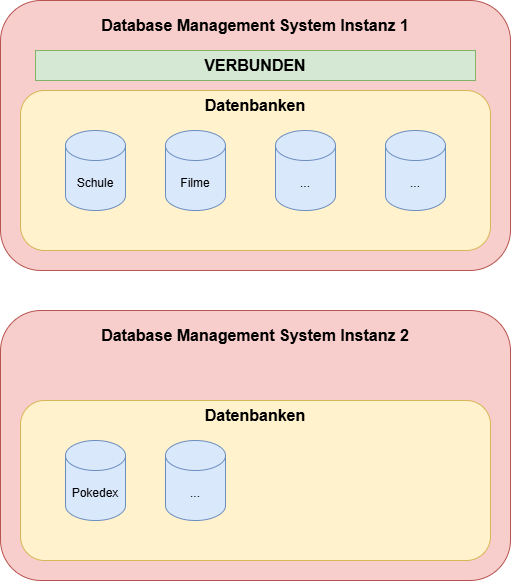

The diagram above was exported from draw.io. Its source (the exported page's mxGraphModel, read from the mxfile embedded in the PNG):
<mxGraphModel dx="568" dy="2003" grid="1" gridSize="10" guides="1" tooltips="1" connect="1" arrows="1" fold="1" page="1" pageScale="1" pageWidth="850" pageHeight="1100" math="0" shadow="0">
  <root>
    <mxCell id="0" />
    <mxCell id="1" parent="0" />
    <mxCell id="2" value="" style="rounded=1;whiteSpace=wrap;html=1;fillColor=#f8cecc;strokeColor=#b85450;" vertex="1" parent="1">
      <mxGeometry x="190" y="-1040" width="510" height="270" as="geometry" />
    </mxCell>
    <mxCell id="7" value="" style="rounded=1;whiteSpace=wrap;html=1;fillColor=#fff2cc;strokeColor=#d6b656;" vertex="1" parent="1">
      <mxGeometry x="210" y="-950" width="470" height="160" as="geometry" />
    </mxCell>
    <mxCell id="3" value="Database Management System Instanz 1" style="text;html=1;align=center;verticalAlign=middle;whiteSpace=wrap;rounded=0;fontSize=16;fontStyle=1" vertex="1" parent="1">
      <mxGeometry x="225" y="-1030" width="440" height="30" as="geometry" />
    </mxCell>
    <mxCell id="4" value="..." style="shape=cylinder3;whiteSpace=wrap;html=1;boundedLbl=1;backgroundOutline=1;size=15;fillColor=#dae8fc;strokeColor=#6c8ebf;" vertex="1" parent="1">
      <mxGeometry x="465" y="-910" width="60" height="80" as="geometry" />
    </mxCell>
    <mxCell id="5" value="Filme" style="shape=cylinder3;whiteSpace=wrap;html=1;boundedLbl=1;backgroundOutline=1;size=15;fillColor=#dae8fc;strokeColor=#6c8ebf;" vertex="1" parent="1">
      <mxGeometry x="355" y="-910" width="60" height="80" as="geometry" />
    </mxCell>
    <mxCell id="6" value="Schule" style="shape=cylinder3;whiteSpace=wrap;html=1;boundedLbl=1;backgroundOutline=1;size=15;fillColor=#dae8fc;strokeColor=#6c8ebf;" vertex="1" parent="1">
      <mxGeometry x="255" y="-910" width="60" height="80" as="geometry" />
    </mxCell>
    <mxCell id="8" value="..." style="shape=cylinder3;whiteSpace=wrap;html=1;boundedLbl=1;backgroundOutline=1;size=15;fillColor=#dae8fc;strokeColor=#6c8ebf;" vertex="1" parent="1">
      <mxGeometry x="575" y="-910" width="60" height="80" as="geometry" />
    </mxCell>
    <mxCell id="9" value="Datenbanken" style="text;html=1;align=center;verticalAlign=middle;whiteSpace=wrap;rounded=0;fontSize=16;fontStyle=1" vertex="1" parent="1">
      <mxGeometry x="225" y="-950" width="440" height="30" as="geometry" />
    </mxCell>
    <mxCell id="10" value="" style="rounded=1;whiteSpace=wrap;html=1;fillColor=#f8cecc;strokeColor=#b85450;" vertex="1" parent="1">
      <mxGeometry x="190" y="-730" width="510" height="270" as="geometry" />
    </mxCell>
    <mxCell id="11" value="" style="rounded=1;whiteSpace=wrap;html=1;fillColor=#fff2cc;strokeColor=#d6b656;" vertex="1" parent="1">
      <mxGeometry x="210" y="-640" width="470" height="160" as="geometry" />
    </mxCell>
    <mxCell id="12" value="Database Management System Instanz 2" style="text;html=1;align=center;verticalAlign=middle;whiteSpace=wrap;rounded=0;fontSize=16;fontStyle=1" vertex="1" parent="1">
      <mxGeometry x="225" y="-720" width="440" height="30" as="geometry" />
    </mxCell>
    <mxCell id="14" value="..." style="shape=cylinder3;whiteSpace=wrap;html=1;boundedLbl=1;backgroundOutline=1;size=15;fillColor=#dae8fc;strokeColor=#6c8ebf;" vertex="1" parent="1">
      <mxGeometry x="355" y="-600" width="60" height="80" as="geometry" />
    </mxCell>
    <mxCell id="15" value="&lt;span style=&quot;color: rgb(0, 0, 0);&quot;&gt;Pokedex&lt;/span&gt;" style="shape=cylinder3;whiteSpace=wrap;html=1;boundedLbl=1;backgroundOutline=1;size=15;fillColor=#dae8fc;strokeColor=#6c8ebf;" vertex="1" parent="1">
      <mxGeometry x="255" y="-600" width="60" height="80" as="geometry" />
    </mxCell>
    <mxCell id="17" value="Datenbanken" style="text;html=1;align=center;verticalAlign=middle;whiteSpace=wrap;rounded=0;fontSize=16;fontStyle=1" vertex="1" parent="1">
      <mxGeometry x="225" y="-640" width="440" height="30" as="geometry" />
    </mxCell>
    <mxCell id="21" value="VERBUNDEN" style="text;html=1;align=center;verticalAlign=middle;whiteSpace=wrap;rounded=0;fontSize=16;fontStyle=1;fillColor=#d5e8d4;strokeColor=#82b366;" vertex="1" parent="1">
      <mxGeometry x="225" y="-990" width="440" height="30" as="geometry" />
    </mxCell>
  </root>
</mxGraphModel>